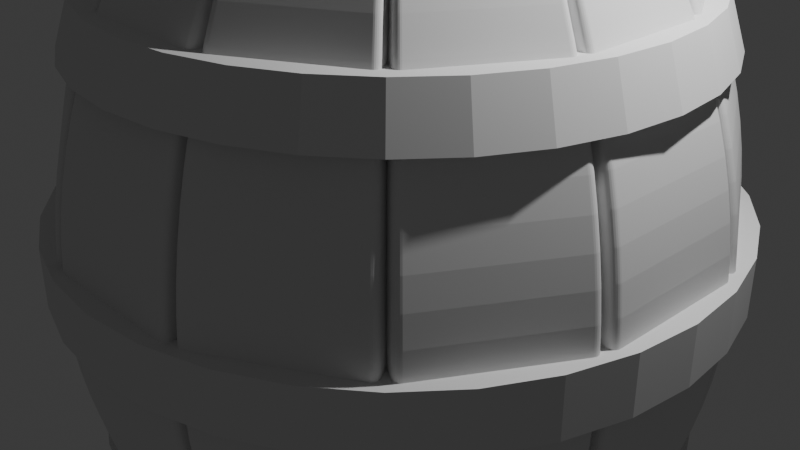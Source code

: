 # Source: Tonneau.blend  (saved by Blender 4.5.90; exported with 4.5.12 LTS)
import bpy
from mathutils import Matrix  # noqa: F401  (used for matrix-valued properties, if any)

bpy.ops.wm.read_factory_settings(use_empty=True)
scene = bpy.context.scene
scene.name = 'Scene'

# ---- collections
col_collection = bpy.data.collections.new('Collection'); scene.collection.children.link(col_collection)

# ---- world
world_world = bpy.data.worlds.new('World'); scene.world = world_world
world_world.use_nodes = True; world_world.node_tree.nodes.clear()
_N = world_world.node_tree.nodes; _L = world_world.node_tree.links
n0 = _N.new('ShaderNodeOutputWorld'); n0.name = 'World Output'; n0.location = (200, 100)
n1 = _N.new('ShaderNodeBackground'); n1.name = 'Background'; n1.location = (-200, 100)
n1.inputs[0].default_value = (0.05088, 0.05088, 0.05088, 1.0)
_L.new(n1.outputs[0], n0.inputs[0])
n0.is_active_output = True
world_world.color = (0.05088, 0.05088, 0.05088)
world_world.sun_shadow_jitter_overblur = 0.0

# ---- cameras
cam_camera = bpy.data.cameras.new('Camera')
cam_camera.clip_end = 100.0
cam_camera.ortho_scale = 7.314

# ---- lights
light_light = bpy.data.lights.new('Light', 'POINT')
light_light.energy = 1000.0
light_light.shadow_soft_size = 0.1

# ---- meshes
me_plane_001 = bpy.data.meshes.new('Plane.001')
me_plane_001.from_pydata([(-0.7998, 3.198, -3.227), (0.7998, 3.198, -3.227), (-0.7998, 3.198, 3.227), (0.7998, 3.198, 3.227), (-0.7998, 3.198, 2.933), (-0.7998, 3.198, 2.64), (-0.7998, 3.198, 2.347), (-0.7998, 3.198, 2.053), (-0.7998, 3.198, 1.76), (-0.7998, 3.198, 1.467), (-0.7998, 3.198, 1.173), (-0.7998, 3.198, 0.88), (-0.7998, 3.198, 0.5867), (-0.7998, 3.198, 0.2933), (-0.7998, 3.198, 0.0), (-0.7998, 3.198, -0.2933), (-0.7998, 3.198, -0.5867), (-0.7998, 3.198, -0.88), (-0.7998, 3.198, -1.173), (-0.7998, 3.198, -1.467), (-0.7998, 3.198, -1.76), (-0.7998, 3.198, -2.053), (-0.7998, 3.198, -2.347), (-0.7998, 3.198, -2.64), (-0.7998, 3.198, -2.933), (0.7998, 3.198, -2.933), (0.7998, 3.198, -2.64), (0.7998, 3.198, -2.347), (0.7998, 3.198, -2.053), (0.7998, 3.198, -1.76), (0.7998, 3.198, -1.467), (0.7998, 3.198, -1.173), (0.7998, 3.198, -0.88), (0.7998, 3.198, -0.5867), (0.7998, 3.198, -0.2933), (0.7998, 3.198, 0.0), (0.7998, 3.198, 0.2933), (0.7998, 3.198, 0.5867), (0.7998, 3.198, 0.88), (0.7998, 3.198, 1.173), (0.7998, 3.198, 1.467), (0.7998, 3.198, 1.76), (0.7998, 3.198, 2.053), (0.7998, 3.198, 2.347), (0.7998, 3.198, 2.64), (0.7998, 3.198, 2.933)], [], [(4, 45, 3, 2), (0, 1, 25, 24), (24, 25, 26, 23), (23, 26, 27, 22), (22, 27, 28, 21), (21, 28, 29, 20), (20, 29, 30, 19), (19, 30, 31, 18), (18, 31, 32, 17), (17, 32, 33, 16), (16, 33, 34, 15), (15, 34, 35, 14), (14, 35, 36, 13), (13, 36, 37, 12), (12, 37, 38, 11), (11, 38, 39, 10), (10, 39, 40, 9), (9, 40, 41, 8), (8, 41, 42, 7), (7, 42, 43, 6), (6, 43, 44, 5), (5, 44, 45, 4)])
_uv = me_plane_001.uv_layers.new(name='UVMap')
_uv.uv.foreach_set('vector', [0.0, 0.9545, 1.0, 0.9545, 1.0, 1.0, 0.0, 1.0, 0.0, 0.0, 1.0, 0.0, 1.0, 0.04545, 0.0, 0.04545, 0.0, 0.04545, 1.0, 0.04545, 1.0, 0.09091, 0.0, 0.09091, 0.0, 0.09091, 1.0, 0.09091, 1.0, 0.1364, 0.0, 0.1364, 0.0, 0.1364, 1.0, 0.1364, 1.0, 0.1818, 0.0, 0.1818, 0.0, 0.1818, 1.0, 0.1818, 1.0, 0.2273, 0.0, 0.2273, 0.0, 0.2273, 1.0, 0.2273, 1.0, 0.2727, 0.0, 0.2727, 0.0, 0.2727, 1.0, 0.2727, 1.0, 0.3182, 0.0, 0.3182, 0.0, 0.3182, 1.0, 0.3182, 1.0, 0.3636, 0.0, 0.3636, 0.0, 0.3636, 1.0, 0.3636, 1.0, 0.4091, 0.0, 0.4091, 0.0, 0.4091, 1.0, 0.4091, 1.0, 0.4545, 0.0, 0.4545, 0.0, 0.4545, 1.0, 0.4545, 1.0, 0.5, 0.0, 0.5, 0.0, 0.5, 1.0, 0.5, 1.0, 0.5455, 0.0, 0.5455, 0.0, 0.5455, 1.0, 0.5455, 1.0, 0.5909, 0.0, 0.5909, 0.0, 0.5909, 1.0, 0.5909, 1.0, 0.6364, 0.0, 0.6364, 0.0, 0.6364, 1.0, 0.6364, 1.0, 0.6818, 0.0, 0.6818, 0.0, 0.6818, 1.0, 0.6818, 1.0, 0.7273, 0.0, 0.7273, 0.0, 0.7273, 1.0, 0.7273, 1.0, 0.7727, 0.0, 0.7727, 0.0, 0.7727, 1.0, 0.7727, 1.0, 0.8182, 0.0, 0.8182, 0.0, 0.8182, 1.0, 0.8182, 1.0, 0.8636, 0.0, 0.8636, 0.0, 0.8636, 1.0, 0.8636, 1.0, 0.9091, 0.0, 0.9091, 0.0, 0.9091, 1.0, 0.9091, 1.0, 0.9545, 0.0, 0.9545])
me_plane_001.update()
me_cylinder = bpy.data.meshes.new('Cylinder')
me_cylinder.from_pydata([(-2.539e-08, 2.302, -2.507), (-3.406e-08, 2.476, -1.975), (0.4491, 2.258, -2.507), (0.483, 2.428, -1.975), (0.881, 2.127, -2.507), (0.9475, 2.287, -1.975), (1.279, 1.914, -2.507), (1.376, 2.059, -1.975), (1.628, 1.628, -2.507), (1.751, 1.751, -1.975), (1.914, 1.279, -2.507), (2.059, 1.376, -1.975), (2.127, 0.881, -2.507), (2.287, 0.9475, -1.975), (2.258, 0.4491, -2.507), (2.428, 0.483, -1.975), (2.302, -1.381e-08, -2.507), (2.476, -7.293e-09, -1.975), (2.258, -0.4491, -2.507), (2.428, -0.483, -1.975), (2.127, -0.881, -2.507), (2.287, -0.9475, -1.975), (1.914, -1.279, -2.507), (2.059, -1.376, -1.975), (1.628, -1.628, -2.507), (1.751, -1.751, -1.975), (1.279, -1.914, -2.507), (1.376, -2.059, -1.975), (0.881, -2.127, -2.507), (0.9475, -2.287, -1.975), (0.4491, -2.258, -2.507), (0.483, -2.428, -1.975), (-2.539e-08, -2.302, -2.507), (-3.406e-08, -2.476, -1.975), (-0.4491, -2.258, -2.507), (-0.483, -2.428, -1.975), (-0.881, -2.127, -2.507), (-0.9475, -2.287, -1.975), (-1.279, -1.914, -2.507), (-1.376, -2.059, -1.975), (-1.628, -1.628, -2.507), (-1.751, -1.751, -1.975), (-1.914, -1.279, -2.507), (-2.059, -1.376, -1.975), (-2.127, -0.881, -2.507), (-2.287, -0.9475, -1.975), (-2.258, -0.4491, -2.507), (-2.428, -0.483, -1.975), (-2.302, -1.381e-08, -2.507), (-2.476, -7.293e-09, -1.975), (-2.258, 0.4491, -2.507), (-2.428, 0.483, -1.975), (-2.127, 0.881, -2.507), (-2.287, 0.9475, -1.975), (-1.914, 1.279, -2.507), (-2.059, 1.376, -1.975), (-1.628, 1.628, -2.507), (-1.751, 1.751, -1.975), (-1.279, 1.914, -2.507), (-1.376, 2.059, -1.975), (-0.881, 2.127, -2.507), (-0.9475, 2.287, -1.975), (-0.4491, 2.258, -2.507), (-0.483, 2.428, -1.975), (-2.757e-08, 2.838, -0.306), (-2.757e-08, 2.838, 0.0), (0.5536, 2.783, -0.306), (0.5536, 2.783, 0.0), (1.086, 2.622, -0.306), (1.086, 2.622, 0.0), (1.577, 2.359, -0.306), (1.577, 2.359, 0.0), (2.007, 2.007, -0.306), (2.007, 2.007, 0.0), (2.359, 1.577, -0.306), (2.359, 1.577, 0.0), (2.622, 1.086, -0.306), (2.622, 1.086, 0.0), (2.783, 0.5536, -0.306), (2.783, 0.5536, 0.0), (2.838, -4.608e-09, -0.306), (2.838, -4.608e-09, 0.0), (2.783, -0.5536, -0.306), (2.783, -0.5536, 0.0), (2.622, -1.086, -0.306), (2.622, -1.086, 0.0), (2.359, -1.577, -0.306), (2.359, -1.577, 0.0), (2.007, -2.007, -0.306), (2.007, -2.007, 0.0), (1.577, -2.359, -0.306), (1.577, -2.359, 0.0), (1.086, -2.622, -0.306), (1.086, -2.622, 0.0), (0.5536, -2.783, -0.306), (0.5536, -2.783, 0.0), (-2.757e-08, -2.838, -0.306), (-2.757e-08, -2.838, 0.0), (-0.5536, -2.783, -0.306), (-0.5536, -2.783, 0.0), (-1.086, -2.622, -0.306), (-1.086, -2.622, 0.0), (-1.577, -2.359, -0.306), (-1.577, -2.359, 0.0), (-2.007, -2.007, -0.306), (-2.007, -2.007, 0.0), (-2.359, -1.577, -0.306), (-2.359, -1.577, 0.0), (-2.622, -1.086, -0.306), (-2.622, -1.086, 0.0), (-2.783, -0.5536, -0.306), (-2.783, -0.5536, 0.0), (-2.838, -4.608e-09, -0.306), (-2.838, -4.608e-09, 0.0), (-2.783, 0.5536, -0.306), (-2.783, 0.5536, 0.0), (-2.622, 1.086, -0.306), (-2.622, 1.086, 0.0), (-2.359, 1.577, -0.306), (-2.359, 1.577, 0.0), (-2.007, 2.007, -0.306), (-2.007, 2.007, 0.0), (-1.577, 2.359, -0.306), (-1.577, 2.359, 0.0), (-1.086, 2.622, -0.306), (-1.086, 2.622, 0.0), (-0.5536, 2.783, -0.306), (-0.5536, 2.783, 0.0), (-2.301e-08, 2.939, -2.507), (0.5733, 2.882, -2.507), (0.6072, 3.053, -1.975), (-2.93e-08, 3.112, -1.975), (1.125, 2.715, -2.507), (1.191, 2.875, -1.975), (1.633, 2.443, -2.507), (1.729, 2.588, -1.975), (2.078, 2.078, -2.507), (2.201, 2.201, -1.975), (2.443, 1.633, -2.507), (2.588, 1.729, -1.975), (2.715, 1.125, -2.507), (2.875, 1.191, -1.975), (2.882, 0.5733, -2.507), (3.053, 0.6072, -1.975), (2.939, -1.381e-08, -2.507), (3.112, -7.293e-09, -1.975), (2.882, -0.5733, -2.507), (3.053, -0.6072, -1.975), (2.715, -1.125, -2.507), (2.875, -1.191, -1.975), (2.443, -1.633, -2.507), (2.588, -1.729, -1.975), (2.078, -2.078, -2.507), (2.201, -2.201, -1.975), (1.633, -2.443, -2.507), (1.729, -2.588, -1.975), (1.125, -2.715, -2.507), (1.191, -2.875, -1.975), (0.5733, -2.882, -2.507), (0.6072, -3.053, -1.975), (-2.301e-08, -2.939, -2.507), (-2.93e-08, -3.112, -1.975), (-0.5733, -2.882, -2.507), (-0.6072, -3.053, -1.975), (-1.125, -2.715, -2.507), (-1.191, -2.875, -1.975), (-1.633, -2.443, -2.507), (-1.729, -2.588, -1.975), (-2.078, -2.078, -2.507), (-2.201, -2.201, -1.975), (-2.443, -1.633, -2.507), (-2.588, -1.729, -1.975), (-2.715, -1.125, -2.507), (-2.875, -1.191, -1.975), (-2.882, -0.5733, -2.507), (-3.053, -0.6072, -1.975), (-2.939, -1.381e-08, -2.507), (-3.112, -7.293e-09, -1.975), (-2.882, 0.5733, -2.507), (-3.053, 0.6072, -1.975), (-2.715, 1.125, -2.507), (-2.875, 1.191, -1.975), (-2.443, 1.633, -2.507), (-2.588, 1.729, -1.975), (-2.078, 2.078, -2.507), (-2.201, 2.201, -1.975), (-1.633, 2.443, -2.507), (-1.729, 2.588, -1.975), (-1.125, 2.715, -2.507), (-1.191, 2.875, -1.975), (-0.5733, 2.882, -2.507), (-0.6072, 3.053, -1.975), (-2.995e-08, 3.474, -0.306), (0.6778, 3.407, -0.306), (0.6778, 3.407, 0.0), (-2.995e-08, 3.474, 0.0), (1.329, 3.21, -0.306), (1.329, 3.21, 0.0), (1.93, 2.889, -0.306), (1.93, 2.889, 0.0), (2.457, 2.457, -0.306), (2.457, 2.457, 0.0), (2.889, 1.93, -0.306), (2.889, 1.93, 0.0), (3.21, 1.329, -0.306), (3.21, 1.329, 0.0), (3.407, 0.6778, -0.306), (3.407, 0.6778, 0.0), (3.474, -4.608e-09, -0.306), (3.474, -4.608e-09, 0.0), (3.407, -0.6778, -0.306), (3.407, -0.6778, 0.0), (3.21, -1.329, -0.306), (3.21, -1.329, 0.0), (2.889, -1.93, -0.306), (2.889, -1.93, 0.0), (2.457, -2.457, -0.306), (2.457, -2.457, 0.0), (1.93, -2.889, -0.306), (1.93, -2.889, 0.0), (1.329, -3.21, -0.306), (1.329, -3.21, 0.0), (0.6778, -3.407, -0.306), (0.6778, -3.407, 0.0), (-2.995e-08, -3.474, -0.306), (-2.995e-08, -3.474, 0.0), (-0.6778, -3.407, -0.306), (-0.6778, -3.407, 0.0), (-1.329, -3.21, -0.306), (-1.329, -3.21, 0.0), (-1.93, -2.889, -0.306), (-1.93, -2.889, 0.0), (-2.457, -2.457, -0.306), (-2.457, -2.457, 0.0), (-2.889, -1.93, -0.306), (-2.889, -1.93, 0.0), (-3.21, -1.329, -0.306), (-3.21, -1.329, 0.0), (-3.407, -0.6778, -0.306), (-3.407, -0.6778, 0.0), (-3.474, -4.608e-09, -0.306), (-3.474, -4.608e-09, 0.0), (-3.407, 0.6778, -0.306), (-3.407, 0.6778, 0.0), (-3.21, 1.329, -0.306), (-3.21, 1.329, 0.0), (-2.889, 1.93, -0.306), (-2.889, 1.93, 0.0), (-2.457, 2.457, -0.306), (-2.457, 2.457, 0.0), (-1.93, 2.889, -0.306), (-1.93, 2.889, 0.0), (-1.329, 3.21, -0.306), (-1.329, 3.21, 0.0), (-0.6778, 3.407, -0.306), (-0.6778, 3.407, 0.0)], [], [(128, 131, 130, 129), (129, 130, 133, 132), (132, 133, 135, 134), (134, 135, 137, 136), (136, 137, 139, 138), (138, 139, 141, 140), (140, 141, 143, 142), (142, 143, 145, 144), (144, 145, 147, 146), (146, 147, 149, 148), (148, 149, 151, 150), (150, 151, 153, 152), (152, 153, 155, 154), (154, 155, 157, 156), (156, 157, 159, 158), (158, 159, 161, 160), (160, 161, 163, 162), (162, 163, 165, 164), (164, 165, 167, 166), (166, 167, 169, 168), (168, 169, 171, 170), (170, 171, 173, 172), (172, 173, 175, 174), (174, 175, 177, 176), (176, 177, 179, 178), (178, 179, 181, 180), (180, 181, 183, 182), (182, 183, 185, 184), (184, 185, 187, 186), (186, 187, 189, 188), (63, 61, 60, 62), (188, 189, 191, 190), (190, 191, 131, 128), (1, 63, 62, 0), (192, 195, 194, 193), (193, 194, 197, 196), (196, 197, 199, 198), (198, 199, 201, 200), (200, 201, 203, 202), (202, 203, 205, 204), (204, 205, 207, 206), (206, 207, 209, 208), (208, 209, 211, 210), (210, 211, 213, 212), (212, 213, 215, 214), (214, 215, 217, 216), (216, 217, 219, 218), (218, 219, 221, 220), (220, 221, 223, 222), (222, 223, 225, 224), (224, 225, 227, 226), (226, 227, 229, 228), (228, 229, 231, 230), (230, 231, 233, 232), (232, 233, 235, 234), (234, 235, 237, 236), (236, 237, 239, 238), (238, 239, 241, 240), (240, 241, 243, 242), (242, 243, 245, 244), (244, 245, 247, 246), (246, 247, 249, 248), (248, 249, 251, 250), (250, 251, 253, 252), (127, 125, 124, 126), (252, 253, 255, 254), (254, 255, 195, 192), (65, 127, 126, 64), (2, 0, 128, 129), (1, 3, 130, 131), (4, 2, 129, 132), (3, 5, 133, 130), (6, 4, 132, 134), (5, 7, 135, 133), (8, 6, 134, 136), (7, 9, 137, 135), (10, 8, 136, 138), (9, 11, 139, 137), (12, 10, 138, 140), (11, 13, 141, 139), (14, 12, 140, 142), (13, 15, 143, 141), (16, 14, 142, 144), (15, 17, 145, 143), (18, 16, 144, 146), (17, 19, 147, 145), (20, 18, 146, 148), (19, 21, 149, 147), (22, 20, 148, 150), (21, 23, 151, 149), (24, 22, 150, 152), (23, 25, 153, 151), (26, 24, 152, 154), (25, 27, 155, 153), (28, 26, 154, 156), (27, 29, 157, 155), (30, 28, 156, 158), (29, 31, 159, 157), (32, 30, 158, 160), (31, 33, 161, 159), (34, 32, 160, 162), (33, 35, 163, 161), (36, 34, 162, 164), (35, 37, 165, 163), (38, 36, 164, 166), (37, 39, 167, 165), (40, 38, 166, 168), (39, 41, 169, 167), (42, 40, 168, 170), (41, 43, 171, 169), (44, 42, 170, 172), (43, 45, 173, 171), (46, 44, 172, 174), (45, 47, 175, 173), (48, 46, 174, 176), (47, 49, 177, 175), (50, 48, 176, 178), (49, 51, 179, 177), (52, 50, 178, 180), (51, 53, 181, 179), (54, 52, 180, 182), (53, 55, 183, 181), (56, 54, 182, 184), (55, 57, 185, 183), (58, 56, 184, 186), (57, 59, 187, 185), (60, 58, 186, 188), (59, 61, 189, 187), (62, 60, 188, 190), (61, 63, 191, 189), (0, 62, 190, 128), (63, 1, 131, 191), (66, 64, 192, 193), (65, 67, 194, 195), (68, 66, 193, 196), (67, 69, 197, 194), (70, 68, 196, 198), (69, 71, 199, 197), (72, 70, 198, 200), (71, 73, 201, 199), (74, 72, 200, 202), (73, 75, 203, 201), (76, 74, 202, 204), (75, 77, 205, 203), (78, 76, 204, 206), (77, 79, 207, 205), (80, 78, 206, 208), (79, 81, 209, 207), (82, 80, 208, 210), (81, 83, 211, 209), (84, 82, 210, 212), (83, 85, 213, 211), (86, 84, 212, 214), (85, 87, 215, 213), (88, 86, 214, 216), (87, 89, 217, 215), (90, 88, 216, 218), (89, 91, 219, 217), (92, 90, 218, 220), (91, 93, 221, 219), (94, 92, 220, 222), (93, 95, 223, 221), (96, 94, 222, 224), (95, 97, 225, 223), (98, 96, 224, 226), (97, 99, 227, 225), (100, 98, 226, 228), (99, 101, 229, 227), (102, 100, 228, 230), (101, 103, 231, 229), (104, 102, 230, 232), (103, 105, 233, 231), (106, 104, 232, 234), (105, 107, 235, 233), (108, 106, 234, 236), (107, 109, 237, 235), (110, 108, 236, 238), (109, 111, 239, 237), (112, 110, 238, 240), (111, 113, 241, 239), (114, 112, 240, 242), (113, 115, 243, 241), (116, 114, 242, 244), (115, 117, 245, 243), (118, 116, 244, 246), (117, 119, 247, 245), (120, 118, 246, 248), (119, 121, 249, 247), (122, 120, 248, 250), (121, 123, 251, 249), (124, 122, 250, 252), (123, 125, 253, 251), (126, 124, 252, 254), (125, 127, 255, 253), (64, 126, 254, 192), (127, 65, 195, 255), (125, 123, 122, 124), (123, 121, 120, 122), (121, 119, 118, 120), (119, 117, 116, 118), (117, 115, 114, 116), (115, 113, 112, 114), (113, 111, 110, 112), (111, 109, 108, 110), (109, 107, 106, 108), (107, 105, 104, 106), (105, 103, 102, 104), (103, 101, 100, 102), (101, 99, 98, 100), (99, 97, 96, 98), (97, 95, 94, 96), (95, 93, 92, 94), (93, 91, 90, 92), (91, 89, 88, 90), (89, 87, 86, 88), (87, 85, 84, 86), (85, 83, 82, 84), (83, 81, 80, 82), (81, 79, 78, 80), (79, 77, 76, 78), (77, 75, 74, 76), (75, 73, 72, 74), (73, 71, 70, 72), (71, 69, 68, 70), (69, 67, 66, 68), (67, 65, 64, 66), (61, 59, 58, 60), (59, 57, 56, 58), (57, 55, 54, 56), (55, 53, 52, 54), (53, 51, 50, 52), (51, 49, 48, 50), (49, 47, 46, 48), (47, 45, 44, 46), (45, 43, 42, 44), (43, 41, 40, 42), (41, 39, 38, 40), (39, 37, 36, 38), (37, 35, 34, 36), (35, 33, 32, 34), (33, 31, 30, 32), (31, 29, 28, 30), (29, 27, 26, 28), (27, 25, 24, 26), (25, 23, 22, 24), (23, 21, 20, 22), (21, 19, 18, 20), (19, 17, 16, 18), (17, 15, 14, 16), (15, 13, 12, 14), (13, 11, 10, 12), (11, 9, 8, 10), (9, 7, 6, 8), (7, 5, 4, 6), (5, 3, 2, 4), (3, 1, 0, 2)])
_uv = me_cylinder.uv_layers.new(name='UVMap')
_uv.uv.foreach_set('vector', [1.0, 0.5, 1.0, 1.0, 0.9688, 1.0, 0.9688, 0.5, 0.9688, 0.5, 0.9688, 1.0, 0.9375, 1.0, 0.9375, 0.5, 0.9375, 0.5, 0.9375, 1.0, 0.9062, 1.0, 0.9062, 0.5, 0.9062, 0.5, 0.9062, 1.0, 0.875, 1.0, 0.875, 0.5, 0.875, 0.5, 0.875, 1.0, 0.8438, 1.0, 0.8438, 0.5, 0.8438, 0.5, 0.8438, 1.0, 0.8125, 1.0, 0.8125, 0.5, 0.8125, 0.5, 0.8125, 1.0, 0.7812, 1.0, 0.7812, 0.5, 0.7812, 0.5, 0.7812, 1.0, 0.75, 1.0, 0.75, 0.5, 0.75, 0.5, 0.75, 1.0, 0.7188, 1.0, 0.7188, 0.5, 0.7188, 0.5, 0.7188, 1.0, 0.6875, 1.0, 0.6875, 0.5, 0.6875, 0.5, 0.6875, 1.0, 0.6562, 1.0, 0.6562, 0.5, 0.6562, 0.5, 0.6562, 1.0, 0.625, 1.0, 0.625, 0.5, 0.625, 0.5, 0.625, 1.0, 0.5938, 1.0, 0.5938, 0.5, 0.5938, 0.5, 0.5938, 1.0, 0.5625, 1.0, 0.5625, 0.5, 0.5625, 0.5, 0.5625, 1.0, 0.5312, 1.0, 0.5312, 0.5, 0.5312, 0.5, 0.5312, 1.0, 0.5, 1.0, 0.5, 0.5, 0.5, 0.5, 0.5, 1.0, 0.4688, 1.0, 0.4688, 0.5, 0.4688, 0.5, 0.4688, 1.0, 0.4375, 1.0, 0.4375, 0.5, 0.4375, 0.5, 0.4375, 1.0, 0.4062, 1.0, 0.4062, 0.5, 0.4062, 0.5, 0.4062, 1.0, 0.375, 1.0, 0.375, 0.5, 0.375, 0.5, 0.375, 1.0, 0.3438, 1.0, 0.3438, 0.5, 0.3438, 0.5, 0.3438, 1.0, 0.3125, 1.0, 0.3125, 0.5, 0.3125, 0.5, 0.3125, 1.0, 0.2812, 1.0, 0.2812, 0.5, 0.2812, 0.5, 0.2812, 1.0, 0.25, 1.0, 0.25, 0.5, 0.25, 0.5, 0.25, 1.0, 0.2188, 1.0, 0.2188, 0.5, 0.2188, 0.5, 0.2188, 1.0, 0.1875, 1.0, 0.1875, 0.5, 0.1875, 0.5, 0.1875, 1.0, 0.1562, 1.0, 0.1562, 0.5, 0.1562, 0.5, 0.1562, 1.0, 0.125, 1.0, 0.125, 0.5, 0.125, 0.5, 0.125, 1.0, 0.09375, 1.0, 0.09375, 0.5, 0.09375, 0.5, 0.09375, 1.0, 0.0625, 1.0, 0.0625, 0.5, 0.2128, 0.4373, 0.1769, 0.4264, 0.678, 0.4237, 0.7133, 0.4344, 0.0625, 0.5, 0.0625, 1.0, 0.03125, 1.0, 0.03125, 0.5, 0.03125, 0.5, 0.03125, 1.0, 0.0, 1.0, 0.0, 0.5, 0.25, 0.4409, 0.2128, 0.4373, 0.7133, 0.4344, 0.75, 0.438, 1.0, 0.5, 1.0, 1.0, 0.9688, 1.0, 0.9688, 0.5, 0.9688, 0.5, 0.9688, 1.0, 0.9375, 1.0, 0.9375, 0.5, 0.9375, 0.5, 0.9375, 1.0, 0.9062, 1.0, 0.9062, 0.5, 0.9062, 0.5, 0.9062, 1.0, 0.875, 1.0, 0.875, 0.5, 0.875, 0.5, 0.875, 1.0, 0.8438, 1.0, 0.8438, 0.5, 0.8438, 0.5, 0.8438, 1.0, 0.8125, 1.0, 0.8125, 0.5, 0.8125, 0.5, 0.8125, 1.0, 0.7812, 1.0, 0.7812, 0.5, 0.7812, 0.5, 0.7812, 1.0, 0.75, 1.0, 0.75, 0.5, 0.75, 0.5, 0.75, 1.0, 0.7188, 1.0, 0.7188, 0.5, 0.7188, 0.5, 0.7188, 1.0, 0.6875, 1.0, 0.6875, 0.5, 0.6875, 0.5, 0.6875, 1.0, 0.6562, 1.0, 0.6562, 0.5, 0.6562, 0.5, 0.6562, 1.0, 0.625, 1.0, 0.625, 0.5, 0.625, 0.5, 0.625, 1.0, 0.5938, 1.0, 0.5938, 0.5, 0.5938, 0.5, 0.5938, 1.0, 0.5625, 1.0, 0.5625, 0.5, 0.5625, 0.5, 0.5625, 1.0, 0.5312, 1.0, 0.5312, 0.5, 0.5312, 0.5, 0.5312, 1.0, 0.5, 1.0, 0.5, 0.5, 0.5, 0.5, 0.5, 1.0, 0.4688, 1.0, 0.4688, 0.5, 0.4688, 0.5, 0.4688, 1.0, 0.4375, 1.0, 0.4375, 0.5, 0.4375, 0.5, 0.4375, 1.0, 0.4062, 1.0, 0.4062, 0.5, 0.4062, 0.5, 0.4062, 1.0, 0.375, 1.0, 0.375, 0.5, 0.375, 0.5, 0.375, 1.0, 0.3438, 1.0, 0.3438, 0.5, 0.3438, 0.5, 0.3438, 1.0, 0.3125, 1.0, 0.3125, 0.5, 0.3125, 0.5, 0.3125, 1.0, 0.2812, 1.0, 0.2812, 0.5, 0.2812, 0.5, 0.2812, 1.0, 0.25, 1.0, 0.25, 0.5, 0.25, 0.5, 0.25, 1.0, 0.2188, 1.0, 0.2188, 0.5, 0.2188, 0.5, 0.2188, 1.0, 0.1875, 1.0, 0.1875, 0.5, 0.1875, 0.5, 0.1875, 1.0, 0.1562, 1.0, 0.1562, 0.5, 0.1562, 0.5, 0.1562, 1.0, 0.125, 1.0, 0.125, 0.5, 0.125, 0.5, 0.125, 1.0, 0.09375, 1.0, 0.09375, 0.5, 0.09375, 0.5, 0.09375, 1.0, 0.0625, 1.0, 0.0625, 0.5, 0.2118, 0.4423, 0.175, 0.4311, 0.675, 0.4311, 0.7118, 0.4423, 0.0625, 0.5, 0.0625, 1.0, 0.03125, 1.0, 0.03125, 0.5, 0.03125, 0.5, 0.03125, 1.0, 0.0, 1.0, 0.0, 0.5, 0.25, 0.446, 0.2118, 0.4423, 0.7118, 0.4423, 0.75, 0.446, 0.7867, 0.4344, 0.75, 0.438, 0.75, 0.49, 0.7968, 0.4854, 0.25, 0.4409, 0.2872, 0.4373, 0.2968, 0.4854, 0.25, 0.49, 0.822, 0.4237, 0.7867, 0.4344, 0.7968, 0.4854, 0.8418, 0.4717, 0.2872, 0.4373, 0.3231, 0.4264, 0.3418, 0.4717, 0.2968, 0.4854, 0.8545, 0.4063, 0.822, 0.4237, 0.8418, 0.4717, 0.8833, 0.4496, 0.3231, 0.4264, 0.3561, 0.4087, 0.3833, 0.4496, 0.3418, 0.4717, 0.883, 0.383, 0.8545, 0.4063, 0.8833, 0.4496, 0.9197, 0.4197, 0.3561, 0.4087, 0.385, 0.385, 0.4197, 0.4197, 0.3833, 0.4496, 0.9063, 0.3545, 0.883, 0.383, 0.9197, 0.4197, 0.9496, 0.3833, 0.385, 0.385, 0.4087, 0.3561, 0.4496, 0.3833, 0.4197, 0.4197, 0.9237, 0.322, 0.9063, 0.3545, 0.9496, 0.3833, 0.9717, 0.3418, 0.4087, 0.3561, 0.4264, 0.3231, 0.4717, 0.3418, 0.4496, 0.3833, 0.9344, 0.2867, 0.9237, 0.322, 0.9717, 0.3418, 0.9854, 0.2968, 0.4264, 0.3231, 0.4373, 0.2872, 0.4854, 0.2968, 0.4717, 0.3418, 0.938, 0.25, 0.9344, 0.2867, 0.9854, 0.2968, 0.99, 0.25, 0.4373, 0.2872, 0.4409, 0.25, 0.49, 0.25, 0.4854, 0.2968, 0.9344, 0.2133, 0.938, 0.25, 0.99, 0.25, 0.9854, 0.2032, 0.4409, 0.25, 0.4373, 0.2128, 0.4854, 0.2032, 0.49, 0.25, 0.9237, 0.178, 0.9344, 0.2133, 0.9854, 0.2032, 0.9717, 0.1582, 0.4373, 0.2128, 0.4264, 0.1769, 0.4717, 0.1582, 0.4854, 0.2032, 0.9063, 0.1455, 0.9237, 0.178, 0.9717, 0.1582, 0.9496, 0.1167, 0.4264, 0.1769, 0.4087, 0.1439, 0.4496, 0.1167, 0.4717, 0.1582, 0.883, 0.117, 0.9063, 0.1455, 0.9496, 0.1167, 0.9197, 0.08029, 0.4087, 0.1439, 0.385, 0.115, 0.4197, 0.08029, 0.4496, 0.1167, 0.8545, 0.09366, 0.883, 0.117, 0.9197, 0.08029, 0.8833, 0.05045, 0.385, 0.115, 0.3561, 0.09125, 0.3833, 0.05045, 0.4197, 0.08029, 0.822, 0.07629, 0.8545, 0.09366, 0.8833, 0.05045, 0.8418, 0.02827, 0.3561, 0.09125, 0.3231, 0.07361, 0.3418, 0.02827, 0.3833, 0.05045, 0.7867, 0.06559, 0.822, 0.07629, 0.8418, 0.02827, 0.7968, 0.01461, 0.3231, 0.07361, 0.2872, 0.06274, 0.2968, 0.01461, 0.3418, 0.02827, 0.75, 0.06198, 0.7867, 0.06559, 0.7968, 0.01461, 0.75, 0.01, 0.2872, 0.06274, 0.25, 0.05907, 0.25, 0.01, 0.2968, 0.01461, 0.7133, 0.06559, 0.75, 0.06198, 0.75, 0.01, 0.7032, 0.01461, 0.25, 0.05907, 0.2128, 0.06274, 0.2032, 0.01461, 0.25, 0.01, 0.678, 0.07629, 0.7133, 0.06559, 0.7032, 0.01461, 0.6582, 0.02827, 0.2128, 0.06274, 0.1769, 0.07361, 0.1582, 0.02827, 0.2032, 0.01461, 0.6455, 0.09366, 0.678, 0.07629, 0.6582, 0.02827, 0.6167, 0.05045, 0.1769, 0.07361, 0.1439, 0.09125, 0.1167, 0.05045, 0.1582, 0.02827, 0.617, 0.117, 0.6455, 0.09366, 0.6167, 0.05045, 0.5803, 0.08029, 0.1439, 0.09125, 0.115, 0.115, 0.08029, 0.08029, 0.1167, 0.05045, 0.5937, 0.1455, 0.617, 0.117, 0.5803, 0.08029, 0.5504, 0.1167, 0.115, 0.115, 0.09125, 0.1439, 0.05045, 0.1167, 0.08029, 0.08029, 0.5763, 0.178, 0.5937, 0.1455, 0.5504, 0.1167, 0.5283, 0.1582, 0.09125, 0.1439, 0.07361, 0.1769, 0.02827, 0.1582, 0.05045, 0.1167, 0.5656, 0.2133, 0.5763, 0.178, 0.5283, 0.1582, 0.5146, 0.2032, 0.07361, 0.1769, 0.06274, 0.2128, 0.01461, 0.2032, 0.02827, 0.1582, 0.562, 0.25, 0.5656, 0.2133, 0.5146, 0.2032, 0.51, 0.25, 0.06274, 0.2128, 0.05907, 0.25, 0.01, 0.25, 0.01461, 0.2032, 0.5656, 0.2867, 0.562, 0.25, 0.51, 0.25, 0.5146, 0.2968, 0.05907, 0.25, 0.06274, 0.2872, 0.01461, 0.2968, 0.01, 0.25, 0.5763, 0.322, 0.5656, 0.2867, 0.5146, 0.2968, 0.5283, 0.3418, 0.06274, 0.2872, 0.07361, 0.3231, 0.02827, 0.3418, 0.01461, 0.2968, 0.5937, 0.3545, 0.5763, 0.322, 0.5283, 0.3418, 0.5504, 0.3833, 0.07361, 0.3231, 0.09125, 0.3561, 0.05045, 0.3833, 0.02827, 0.3418, 0.617, 0.383, 0.5937, 0.3545, 0.5504, 0.3833, 0.5803, 0.4197, 0.09125, 0.3561, 0.115, 0.385, 0.08029, 0.4197, 0.05045, 0.3833, 0.6455, 0.4063, 0.617, 0.383, 0.5803, 0.4197, 0.6167, 0.4496, 0.115, 0.385, 0.1439, 0.4087, 0.1167, 0.4496, 0.08029, 0.4197, 0.678, 0.4237, 0.6455, 0.4063, 0.6167, 0.4496, 0.6582, 0.4717, 0.1439, 0.4087, 0.1769, 0.4264, 0.1582, 0.4717, 0.1167, 0.4496, 0.7133, 0.4344, 0.678, 0.4237, 0.6582, 0.4717, 0.7032, 0.4854, 0.1769, 0.4264, 0.2128, 0.4373, 0.2032, 0.4854, 0.1582, 0.4717, 0.75, 0.438, 0.7133, 0.4344, 0.7032, 0.4854, 0.75, 0.49, 0.2128, 0.4373, 0.25, 0.4409, 0.25, 0.49, 0.2032, 0.4854, 0.7882, 0.4423, 0.75, 0.446, 0.75, 0.49, 0.7968, 0.4854, 0.25, 0.446, 0.2882, 0.4423, 0.2968, 0.4854, 0.25, 0.49, 0.825, 0.4311, 0.7882, 0.4423, 0.7968, 0.4854, 0.8418, 0.4717, 0.2882, 0.4423, 0.325, 0.4311, 0.3418, 0.4717, 0.2968, 0.4854, 0.8589, 0.413, 0.825, 0.4311, 0.8418, 0.4717, 0.8833, 0.4496, 0.325, 0.4311, 0.3589, 0.413, 0.3833, 0.4496, 0.3418, 0.4717, 0.8886, 0.3886, 0.8589, 0.413, 0.8833, 0.4496, 0.9197, 0.4197, 0.3589, 0.413, 0.3886, 0.3886, 0.4197, 0.4197, 0.3833, 0.4496, 0.913, 0.3589, 0.8886, 0.3886, 0.9197, 0.4197, 0.9496, 0.3833, 0.3886, 0.3886, 0.413, 0.3589, 0.4496, 0.3833, 0.4197, 0.4197, 0.9311, 0.325, 0.913, 0.3589, 0.9496, 0.3833, 0.9717, 0.3418, 0.413, 0.3589, 0.4311, 0.325, 0.4717, 0.3418, 0.4496, 0.3833, 0.9423, 0.2882, 0.9311, 0.325, 0.9717, 0.3418, 0.9854, 0.2968, 0.4311, 0.325, 0.4423, 0.2882, 0.4854, 0.2968, 0.4717, 0.3418, 0.946, 0.25, 0.9423, 0.2882, 0.9854, 0.2968, 0.99, 0.25, 0.4423, 0.2882, 0.446, 0.25, 0.49, 0.25, 0.4854, 0.2968, 0.9423, 0.2118, 0.946, 0.25, 0.99, 0.25, 0.9854, 0.2032, 0.446, 0.25, 0.4423, 0.2118, 0.4854, 0.2032, 0.49, 0.25, 0.9311, 0.175, 0.9423, 0.2118, 0.9854, 0.2032, 0.9717, 0.1582, 0.4423, 0.2118, 0.4311, 0.175, 0.4717, 0.1582, 0.4854, 0.2032, 0.913, 0.1411, 0.9311, 0.175, 0.9717, 0.1582, 0.9496, 0.1167, 0.4311, 0.175, 0.413, 0.1411, 0.4496, 0.1167, 0.4717, 0.1582, 0.8886, 0.1114, 0.913, 0.1411, 0.9496, 0.1167, 0.9197, 0.08029, 0.413, 0.1411, 0.3886, 0.1114, 0.4197, 0.08029, 0.4496, 0.1167, 0.8589, 0.087, 0.8886, 0.1114, 0.9197, 0.08029, 0.8833, 0.05045, 0.3886, 0.1114, 0.3589, 0.087, 0.3833, 0.05045, 0.4197, 0.08029, 0.825, 0.06889, 0.8589, 0.087, 0.8833, 0.05045, 0.8418, 0.02827, 0.3589, 0.087, 0.325, 0.06889, 0.3418, 0.02827, 0.3833, 0.05045, 0.7882, 0.05773, 0.825, 0.06889, 0.8418, 0.02827, 0.7968, 0.01461, 0.325, 0.06889, 0.2882, 0.05773, 0.2968, 0.01461, 0.3418, 0.02827, 0.75, 0.05397, 0.7882, 0.05773, 0.7968, 0.01461, 0.75, 0.01, 0.2882, 0.05773, 0.25, 0.05397, 0.25, 0.01, 0.2968, 0.01461, 0.7118, 0.05773, 0.75, 0.05397, 0.75, 0.01, 0.7032, 0.01461, 0.25, 0.05397, 0.2118, 0.05773, 0.2032, 0.01461, 0.25, 0.01, 0.675, 0.06889, 0.7118, 0.05773, 0.7032, 0.01461, 0.6582, 0.02827, 0.2118, 0.05773, 0.175, 0.06889, 0.1582, 0.02827, 0.2032, 0.01461, 0.6411, 0.087, 0.675, 0.06889, 0.6582, 0.02827, 0.6167, 0.05045, 0.175, 0.06889, 0.1411, 0.087, 0.1167, 0.05045, 0.1582, 0.02827, 0.6114, 0.1114, 0.6411, 0.087, 0.6167, 0.05045, 0.5803, 0.08029, 0.1411, 0.087, 0.1114, 0.1114, 0.08029, 0.08029, 0.1167, 0.05045, 0.587, 0.1411, 0.6114, 0.1114, 0.5803, 0.08029, 0.5504, 0.1167, 0.1114, 0.1114, 0.087, 0.1411, 0.05045, 0.1167, 0.08029, 0.08029, 0.5689, 0.175, 0.587, 0.1411, 0.5504, 0.1167, 0.5283, 0.1582, 0.087, 0.1411, 0.06889, 0.175, 0.02827, 0.1582, 0.05045, 0.1167, 0.5577, 0.2118, 0.5689, 0.175, 0.5283, 0.1582, 0.5146, 0.2032, 0.06889, 0.175, 0.05773, 0.2118, 0.01461, 0.2032, 0.02827, 0.1582, 0.554, 0.25, 0.5577, 0.2118, 0.5146, 0.2032, 0.51, 0.25, 0.05773, 0.2118, 0.05397, 0.25, 0.01, 0.25, 0.01461, 0.2032, 0.5577, 0.2882, 0.554, 0.25, 0.51, 0.25, 0.5146, 0.2968, 0.05397, 0.25, 0.05773, 0.2882, 0.01461, 0.2968, 0.01, 0.25, 0.5689, 0.325, 0.5577, 0.2882, 0.5146, 0.2968, 0.5283, 0.3418, 0.05773, 0.2882, 0.06889, 0.325, 0.02827, 0.3418, 0.01461, 0.2968, 0.587, 0.3589, 0.5689, 0.325, 0.5283, 0.3418, 0.5504, 0.3833, 0.06889, 0.325, 0.087, 0.3589, 0.05045, 0.3833, 0.02827, 0.3418, 0.6114, 0.3886, 0.587, 0.3589, 0.5504, 0.3833, 0.5803, 0.4197, 0.087, 0.3589, 0.1114, 0.3886, 0.08029, 0.4197, 0.05045, 0.3833, 0.6411, 0.413, 0.6114, 0.3886, 0.5803, 0.4197, 0.6167, 0.4496, 0.1114, 0.3886, 0.1411, 0.413, 0.1167, 0.4496, 0.08029, 0.4197, 0.675, 0.4311, 0.6411, 0.413, 0.6167, 0.4496, 0.6582, 0.4717, 0.1411, 0.413, 0.175, 0.4311, 0.1582, 0.4717, 0.1167, 0.4496, 0.7118, 0.4423, 0.675, 0.4311, 0.6582, 0.4717, 0.7032, 0.4854, 0.175, 0.4311, 0.2118, 0.4423, 0.2032, 0.4854, 0.1582, 0.4717, 0.75, 0.446, 0.7118, 0.4423, 0.7032, 0.4854, 0.75, 0.49, 0.2118, 0.4423, 0.25, 0.446, 0.25, 0.49, 0.2032, 0.4854, 0.175, 0.4311, 0.1411, 0.413, 0.6411, 0.413, 0.675, 0.4311, 0.1411, 0.413, 0.1114, 0.3886, 0.6114, 0.3886, 0.6411, 0.413, 0.1114, 0.3886, 0.087, 0.3589, 0.587, 0.3589, 0.6114, 0.3886, 0.087, 0.3589, 0.06889, 0.325, 0.5689, 0.325, 0.587, 0.3589, 0.06889, 0.325, 0.05773, 0.2882, 0.5577, 0.2882, 0.5689, 0.325, 0.05773, 0.2882, 0.05397, 0.25, 0.554, 0.25, 0.5577, 0.2882, 0.05397, 0.25, 0.05773, 0.2118, 0.5577, 0.2118, 0.554, 0.25, 0.05773, 0.2118, 0.06889, 0.175, 0.5689, 0.175, 0.5577, 0.2118, 0.06889, 0.175, 0.087, 0.1411, 0.587, 0.1411, 0.5689, 0.175, 0.087, 0.1411, 0.1114, 0.1114, 0.6114, 0.1114, 0.587, 0.1411, 0.1114, 0.1114, 0.1411, 0.087, 0.6411, 0.087, 0.6114, 0.1114, 0.1411, 0.087, 0.175, 0.06889, 0.675, 0.06889, 0.6411, 0.087, 0.175, 0.06889, 0.2118, 0.05773, 0.7118, 0.05773, 0.675, 0.06889, 0.2118, 0.05773, 0.25, 0.05397, 0.75, 0.05397, 0.7118, 0.05773, 0.25, 0.05397, 0.2882, 0.05773, 0.7882, 0.05773, 0.75, 0.05397, 0.2882, 0.05773, 0.325, 0.06889, 0.825, 0.06889, 0.7882, 0.05773, 0.325, 0.06889, 0.3589, 0.087, 0.8589, 0.087, 0.825, 0.06889, 0.3589, 0.087, 0.3886, 0.1114, 0.8886, 0.1114, 0.8589, 0.087, 0.3886, 0.1114, 0.413, 0.1411, 0.913, 0.1411, 0.8886, 0.1114, 0.413, 0.1411, 0.4311, 0.175, 0.9311, 0.175, 0.913, 0.1411, 0.4311, 0.175, 0.4423, 0.2118, 0.9423, 0.2118, 0.9311, 0.175, 0.4423, 0.2118, 0.446, 0.25, 0.946, 0.25, 0.9423, 0.2118, 0.446, 0.25, 0.4423, 0.2882, 0.9423, 0.2882, 0.946, 0.25, 0.4423, 0.2882, 0.4311, 0.325, 0.9311, 0.325, 0.9423, 0.2882, 0.4311, 0.325, 0.413, 0.3589, 0.913, 0.3589, 0.9311, 0.325, 0.413, 0.3589, 0.3886, 0.3886, 0.8886, 0.3886, 0.913, 0.3589, 0.3886, 0.3886, 0.3589, 0.413, 0.8589, 0.413, 0.8886, 0.3886, 0.3589, 0.413, 0.325, 0.4311, 0.825, 0.4311, 0.8589, 0.413, 0.325, 0.4311, 0.2882, 0.4423, 0.7882, 0.4423, 0.825, 0.4311, 0.2882, 0.4423, 0.25, 0.446, 0.75, 0.446, 0.7882, 0.4423, 0.1769, 0.4264, 0.1439, 0.4087, 0.6455, 0.4063, 0.678, 0.4237, 0.1439, 0.4087, 0.115, 0.385, 0.617, 0.383, 0.6455, 0.4063, 0.115, 0.385, 0.09125, 0.3561, 0.5937, 0.3545, 0.617, 0.383, 0.09125, 0.3561, 0.07361, 0.3231, 0.5763, 0.322, 0.5937, 0.3545, 0.07361, 0.3231, 0.06274, 0.2872, 0.5656, 0.2867, 0.5763, 0.322, 0.06274, 0.2872, 0.05907, 0.25, 0.562, 0.25, 0.5656, 0.2867, 0.05907, 0.25, 0.06274, 0.2128, 0.5656, 0.2133, 0.562, 0.25, 0.06274, 0.2128, 0.07361, 0.1769, 0.5763, 0.178, 0.5656, 0.2133, 0.07361, 0.1769, 0.09125, 0.1439, 0.5937, 0.1455, 0.5763, 0.178, 0.09125, 0.1439, 0.115, 0.115, 0.617, 0.117, 0.5937, 0.1455, 0.115, 0.115, 0.1439, 0.09125, 0.6455, 0.09366, 0.617, 0.117, 0.1439, 0.09125, 0.1769, 0.07361, 0.678, 0.07629, 0.6455, 0.09366, 0.1769, 0.07361, 0.2128, 0.06274, 0.7133, 0.06559, 0.678, 0.07629, 0.2128, 0.06274, 0.25, 0.05907, 0.75, 0.06198, 0.7133, 0.06559, 0.25, 0.05907, 0.2872, 0.06274, 0.7867, 0.06559, 0.75, 0.06198, 0.2872, 0.06274, 0.3231, 0.07361, 0.822, 0.07629, 0.7867, 0.06559, 0.3231, 0.07361, 0.3561, 0.09125, 0.8545, 0.09366, 0.822, 0.07629, 0.3561, 0.09125, 0.385, 0.115, 0.883, 0.117, 0.8545, 0.09366, 0.385, 0.115, 0.4087, 0.1439, 0.9063, 0.1455, 0.883, 0.117, 0.4087, 0.1439, 0.4264, 0.1769, 0.9237, 0.178, 0.9063, 0.1455, 0.4264, 0.1769, 0.4373, 0.2128, 0.9344, 0.2133, 0.9237, 0.178, 0.4373, 0.2128, 0.4409, 0.25, 0.938, 0.25, 0.9344, 0.2133, 0.4409, 0.25, 0.4373, 0.2872, 0.9344, 0.2867, 0.938, 0.25, 0.4373, 0.2872, 0.4264, 0.3231, 0.9237, 0.322, 0.9344, 0.2867, 0.4264, 0.3231, 0.4087, 0.3561, 0.9063, 0.3545, 0.9237, 0.322, 0.4087, 0.3561, 0.385, 0.385, 0.883, 0.383, 0.9063, 0.3545, 0.385, 0.385, 0.3561, 0.4087, 0.8545, 0.4063, 0.883, 0.383, 0.3561, 0.4087, 0.3231, 0.4264, 0.822, 0.4237, 0.8545, 0.4063, 0.3231, 0.4264, 0.2872, 0.4373, 0.7867, 0.4344, 0.822, 0.4237, 0.2872, 0.4373, 0.25, 0.4409, 0.75, 0.438, 0.7867, 0.4344])
me_cylinder.update()

# ---- objects
ob_light = bpy.data.objects.new('Light', light_light)
ob_camera = bpy.data.objects.new('Camera', cam_camera)
ob_plane = bpy.data.objects.new('Plane', me_plane_001)
ob_empty = bpy.data.objects.new('Empty', None)
ob_metal = bpy.data.objects.new('Metal', me_cylinder)

# ---- transforms, parenting, visibility, modifiers, constraints
ob_light.location = (4.076, 1.005, 5.904)
ob_light.rotation_euler = (0.6503, 0.05522, 1.866)
ob_light.lock_rotations_4d = False
ob_light.empty_display_type = 'ARROWS'
ob_light.color = (0.0, 0.0, 0.0, 0.0)
ob_light.lineart.crease_threshold = 0.0
ob_camera.location = (7.359, -6.926, 4.958)
ob_camera.rotation_euler = (1.109, 0.0, 0.8149)
ob_camera.lock_rotations_4d = False
ob_camera.empty_display_type = 'ARROWS'
ob_camera.color = (0.0, 0.0, 0.0, 0.0)
ob_camera.display_type = 'WIRE'
ob_camera.lineart.crease_threshold = 0.0
ob_plane.location = (0.0, 0.0, 0.0)
_m = ob_plane.modifiers.new('Solidify', 'SOLIDIFY')
_m.thickness = 0.33
_m.offset = 1.0
_m = ob_plane.modifiers.new('Bevel', 'BEVEL')
_m.segments = 6
_m.offset_type = 'WIDTH'
_m = ob_plane.modifiers.new('SimpleDeform', 'SIMPLE_DEFORM')
_m.deform_method = 'STRETCH'
_m.deform_axis = 'Z'
_m.origin = ob_empty
_m.factor = -0.17
_m.angle = -0.17
_m = ob_plane.modifiers.new('Array', 'ARRAY')
_m.count = 12
_m.fit_length = 28.4
_m.constant_offset_displace = (0.45, 0.0, 0.0)
_m.use_relative_offset = False
_m.relative_offset_displace = (0.0, 0.0, 0.0)
_m.use_object_offset = True
_m.offset_object = ob_empty
ob_empty.location = (0.0, 0.0, 0.0)
ob_empty.rotation_euler = (0.0, -0.0, 0.5236)
ob_empty.empty_display_type = 'CIRCLE'
ob_metal.location = (0.0, 0.0, 0.0)
_m = ob_metal.modifiers.new('Mirror', 'MIRROR')
_m.use_axis = (False, False, True)
_m.mirror_object = ob_empty

# ---- collection membership
col_collection.objects.link(ob_light)
col_collection.objects.link(ob_camera)
col_collection.objects.link(ob_plane)
col_collection.objects.link(ob_empty)
col_collection.objects.link(ob_metal)

# ---- scene / render settings (as saved in the file)
scene.camera = ob_camera
scene.frame_start = 1; scene.frame_end = 250; scene.frame_set(1)
scene.render.engine = 'BLENDER_EEVEE_NEXT'
bpy.context.view_layer.update()
